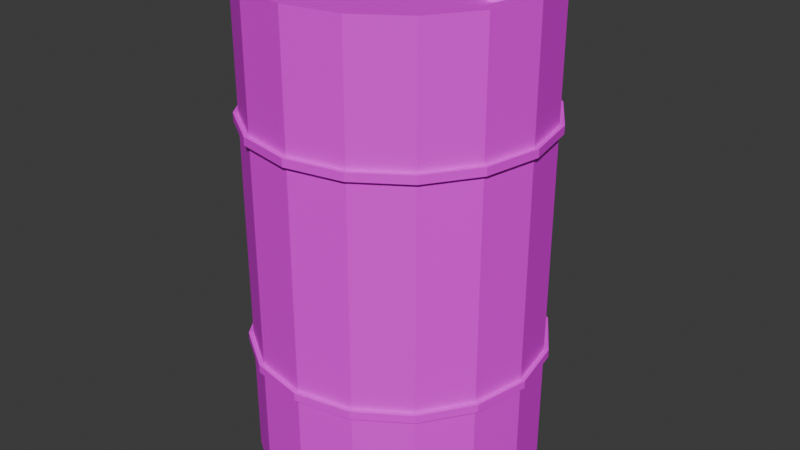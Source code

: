 # Source: bochka.blend  (saved by Blender 4.2.66; exported with 4.5.12 LTS)
import bpy
from mathutils import Matrix  # noqa: F401  (used for matrix-valued properties, if any)

bpy.ops.wm.read_factory_settings(use_empty=True)
scene = bpy.context.scene
scene.name = 'Scene'

# ---- collections
col_collection = bpy.data.collections.new('Collection'); scene.collection.children.link(col_collection)

# ---- images (referenced by path relative to the original .blend; pixels are not part of the script)
import os
ASSET_DIR = os.environ.get("B2B_ASSET_DIR", "")  # directory of the original .blend (textures are referenced by path, not embedded)
HERE = os.path.dirname(os.path.abspath(__file__))  # packed textures are extracted next to this script under _unpacked/

def load_image(name, relpath, width, height, colorspace="sRGB"):
    """Load a texture the original file referenced (path relative to the .blend, or extracted next to this script)."""
    p = next((c for c in (os.path.join(HERE, relpath), os.path.join(ASSET_DIR, relpath)) if relpath and os.path.exists(c)), "")
    if p:
        img = bpy.data.images.load(p, check_existing=True)
        img.name = name
    else:  # same state as the original file: an image datablock whose file is absent (Cycles renders it pink)
        img = bpy.data.images.new(name, width, height)
        img.source = "FILE"
        img.filepath = "//" + (relpath or name)
    img.colorspace_settings.name = colorspace
    return img
img_bochka_png = load_image('bochka.png', 'bochka.png', 1024, 1024, 'sRGB')

# ---- materials (node trees are filled in below, after node groups)
mat_material = bpy.data.materials.new('Material')
mat_material.alpha_threshold = 0.0
mat_material.roughness = 0.5
mat_material.line_color = (0.0, 0.0, 0.0, 1.0)

# ---- material node trees
mat_material.use_nodes = True; mat_material.node_tree.nodes.clear()
_N = mat_material.node_tree.nodes; _L = mat_material.node_tree.links
n0 = _N.new('ShaderNodeOutputMaterial'); n0.name = 'Material Output'; n0.location = (300, 300)
n1 = _N.new('ShaderNodeBsdfPrincipled'); n1.name = 'Principled BSDF'; n1.location = (10, 300)
n1.inputs[3].default_value = 1.45
n2 = _N.new('ShaderNodeTexImage'); n2.name = 'Image Texture'; n2.location = (-291, 265)
n2.image = img_bochka_png
n2.interpolation = 'Closest'
_L.new(n1.outputs[0], n0.inputs[0])
_L.new(n2.outputs[0], n1.inputs[0])
n0.is_active_output = True

# ---- world
world_world = bpy.data.worlds.new('World'); scene.world = world_world
world_world.use_nodes = True; world_world.node_tree.nodes.clear()
_N = world_world.node_tree.nodes; _L = world_world.node_tree.links
n0 = _N.new('ShaderNodeOutputWorld'); n0.name = 'World Output'; n0.location = (300, 300)
n1 = _N.new('ShaderNodeBackground'); n1.name = 'Background'; n1.location = (10, 300)
n1.inputs[0].default_value = (0.05088, 0.05088, 0.05088, 1.0)
_L.new(n1.outputs[0], n0.inputs[0])
n0.is_active_output = True
world_world.color = (0.05088, 0.05088, 0.05088)
world_world.sun_shadow_jitter_overblur = 0.0

# ---- meshes
me_bochka = bpy.data.meshes.new('bochka')
me_bochka.from_pydata([(0.6767, 0.12, 1.537), (0.6767, 0.12, 1.613), (0.7615, 0.08485, 1.537), (0.7615, 0.08485, 1.613), (0.7967, -2.69e-09, 1.537), (0.7967, -2.69e-09, 1.613), (0.7615, -0.08485, 1.537), (0.7615, -0.08485, 1.613), (0.6767, -0.12, 1.537), (0.6767, -0.12, 1.613), (0.5918, -0.08485, 1.537), (0.5918, -0.08485, 1.613), (0.5567, -2.69e-09, 1.537), (0.5567, -2.69e-09, 1.613), (0.5918, 0.08485, 1.537), (0.5918, 0.08485, 1.613), (0.6899, 0.7297, 0.7351), (-0.0398, 1.0, 1.561), (0.9136, 0.3949, 0.7351), (0.3429, 0.9239, 1.561), (0.9921, -2.512e-09, 0.7351), (0.6673, 0.7071, 1.561), (0.9136, -0.3949, 0.7351), (0.8841, 0.3827, 1.561), (0.6899, -0.7297, 0.7351), (0.9602, -2.69e-09, 1.561), (0.3551, -0.9534, 0.7351), (0.8841, -0.3827, 1.561), (-0.0398, -1.032, 0.7351), (0.6673, -0.7071, 1.561), (-0.4347, -0.9534, 0.7351), (0.3429, -0.9239, 1.561), (-0.7695, -0.7297, 0.7351), (-0.0398, -1.0, 1.561), (-0.9932, -0.3949, 0.7351), (-0.4225, -0.9239, 1.561), (-1.072, -2.512e-09, 0.7351), (-0.7469, -0.7071, 1.561), (-0.9932, 0.3949, 0.7351), (-0.9637, -0.3827, 1.561), (-0.7695, 0.7297, 0.7351), (-1.04, -2.69e-09, 1.561), (-0.4347, 0.9534, 0.7351), (-0.9637, 0.3827, 1.561), (-0.0398, 1.032, 0.7351), (-0.7469, 0.7071, 1.561), (-0.0398, 1.032, 0.6782), (-0.4225, 0.9239, 1.561), (0.3105, 0.8456, 1.561), (-0.0398, 0.9153, 1.561), (0.6074, 0.6472, 1.561), (0.8058, 0.3503, 1.561), (0.8755, -3.638e-09, 1.561), (0.8058, -0.3503, 1.561), (0.6074, -0.6472, 1.561), (0.3105, -0.8456, 1.561), (-0.0398, -0.9153, 1.561), (-0.3901, -0.8456, 1.561), (-0.687, -0.6472, 1.561), (-0.8854, -0.3503, 1.561), (-0.9551, -3.638e-09, 1.561), (-0.8854, 0.3503, 1.561), (-0.687, 0.6472, 1.561), (-0.3901, 0.8456, 1.561), (0.3429, 0.9239, 1.609), (-0.0398, 1.0, 1.609), (0.6673, 0.7071, 1.609), (0.8841, 0.3827, 1.609), (0.9602, -2.69e-09, 1.609), (0.8841, -0.3827, 1.609), (0.6673, -0.7071, 1.609), (0.3429, -0.9239, 1.609), (-0.0398, -1.0, 1.609), (-0.4225, -0.9239, 1.609), (-0.7469, -0.7071, 1.609), (-0.9637, -0.3827, 1.609), (-1.04, -2.69e-09, 1.609), (-0.9637, 0.3827, 1.609), (-0.7469, 0.7071, 1.609), (-0.4225, 0.9239, 1.609), (0.3105, 0.8456, 1.609), (-0.0398, 0.9153, 1.609), (0.6074, 0.6472, 1.609), (0.8058, 0.3503, 1.609), (0.8755, -3.638e-09, 1.609), (0.8058, -0.3503, 1.609), (0.6074, -0.6472, 1.609), (0.3105, -0.8456, 1.609), (-0.0398, -0.9153, 1.609), (-0.3901, -0.8456, 1.609), (-0.687, -0.6472, 1.609), (-0.8854, -0.3503, 1.609), (-0.9551, -3.638e-09, 1.609), (-0.8854, 0.3503, 1.609), (-0.687, 0.6472, 1.609), (-0.3901, 0.8456, 1.609), (-0.0398, 1.0, -0.09265), (0.3429, 0.9239, -0.09265), (0.6673, 0.7071, -0.09265), (0.8841, 0.3827, -0.09265), (0.9602, -2.69e-09, -0.09265), (0.8841, -0.3827, -0.09265), (0.6673, -0.7071, -0.09265), (0.3429, -0.9239, -0.09265), (-0.0398, -1.0, -0.09265), (-0.4225, -0.9239, -0.09265), (-0.7469, -0.7071, -0.09265), (-0.9637, -0.3827, -0.09265), (-1.04, -2.69e-09, -0.09265), (-0.9637, 0.3827, -0.09265), (-0.7469, 0.7071, -0.09265), (-0.4225, 0.9239, -0.09265), (-0.0398, 1.0, 0.7342), (0.3429, 0.9239, 0.7342), (0.6673, 0.7071, 0.7342), (0.8841, 0.3827, 0.7342), (0.9602, -2.69e-09, 0.7342), (0.8841, -0.3827, 0.7342), (0.6673, -0.7071, 0.7342), (0.3429, -0.9239, 0.7342), (-0.0398, -1.0, 0.7342), (-0.4225, -0.9239, 0.7342), (-0.7469, -0.7071, 0.7342), (-0.9637, -0.3827, 0.7342), (-1.04, -2.69e-09, 0.7342), (-0.9637, 0.3827, 0.7342), (-0.7469, 0.7071, 0.7342), (-0.4225, 0.9239, 0.7342), (0.3429, 0.9239, 0.6791), (0.6673, 0.7071, 0.6791), (0.8841, 0.3827, 0.6791), (0.9602, -2.69e-09, 0.6791), (0.8841, -0.3827, 0.6791), (0.6673, -0.7071, 0.6791), (0.3429, -0.9239, 0.6791), (-0.0398, -1.0, 0.6791), (-0.4225, -0.9239, 0.6791), (-0.7469, -0.7071, 0.6791), (-0.9637, -0.3827, 0.6791), (-1.04, -2.69e-09, 0.6791), (-0.9637, 0.3827, 0.6791), (-0.7469, 0.7071, 0.6791), (-0.4225, 0.9239, 0.6791), (-0.0398, 1.0, 0.6791), (0.3551, 0.9534, 0.7351), (0.3551, 0.9534, 0.6782), (0.6899, 0.7297, 0.6782), (0.9136, 0.3949, 0.6782), (0.9921, -2.512e-09, 0.6782), (0.9136, -0.3949, 0.6782), (0.6899, -0.7297, 0.6782), (0.3551, -0.9534, 0.6782), (-0.0398, -1.032, 0.6782), (-0.4347, -0.9534, 0.6782), (-0.7695, -0.7297, 0.6782), (-0.9932, -0.3949, 0.6782), (-1.072, -2.512e-09, 0.6782), (-0.9932, 0.3949, 0.6782), (-0.7695, 0.7297, 0.6782), (-0.4347, 0.9534, 0.6782), (0.6899, 0.7297, -0.9204), (-0.0398, 1.0, -1.746), (0.9136, 0.3949, -0.9204), (0.3429, 0.9239, -1.746), (0.9921, -2.512e-09, -0.9204), (0.6673, 0.7071, -1.746), (0.9136, -0.3949, -0.9204), (0.8841, 0.3827, -1.746), (0.6899, -0.7297, -0.9204), (0.9602, -2.69e-09, -1.746), (0.3551, -0.9534, -0.9204), (0.8841, -0.3827, -1.746), (-0.0398, -1.032, -0.9204), (0.6673, -0.7071, -1.746), (-0.4347, -0.9534, -0.9204), (0.3429, -0.9239, -1.746), (-0.7695, -0.7297, -0.9204), (-0.0398, -1.0, -1.746), (-0.9932, -0.3949, -0.9204), (-0.4225, -0.9239, -1.746), (-1.072, -2.512e-09, -0.9204), (-0.7469, -0.7071, -1.746), (-0.9932, 0.3949, -0.9204), (-0.9637, -0.3827, -1.746), (-0.7695, 0.7297, -0.9204), (-1.04, -2.69e-09, -1.746), (-0.4347, 0.9534, -0.9204), (-0.9637, 0.3827, -1.746), (-0.0398, 1.032, -0.9204), (-0.7469, 0.7071, -1.746), (-0.0398, 1.032, -0.8635), (-0.4225, 0.9239, -1.746), (0.3105, 0.8456, -1.746), (-0.0398, 0.9153, -1.746), (0.6074, 0.6472, -1.746), (0.8058, 0.3503, -1.746), (0.8755, -3.638e-09, -1.746), (0.8058, -0.3503, -1.746), (0.6074, -0.6472, -1.746), (0.3105, -0.8456, -1.746), (-0.0398, -0.9153, -1.746), (-0.3901, -0.8456, -1.746), (-0.687, -0.6472, -1.746), (-0.8854, -0.3503, -1.746), (-0.9551, -3.638e-09, -1.746), (-0.8854, 0.3503, -1.746), (-0.687, 0.6472, -1.746), (-0.3901, 0.8456, -1.746), (0.3429, 0.9239, -1.794), (-0.0398, 1.0, -1.794), (0.6673, 0.7071, -1.794), (0.8841, 0.3827, -1.794), (0.9602, -2.69e-09, -1.794), (0.8841, -0.3827, -1.794), (0.6673, -0.7071, -1.794), (0.3429, -0.9239, -1.794), (-0.0398, -1.0, -1.794), (-0.4225, -0.9239, -1.794), (-0.7469, -0.7071, -1.794), (-0.9637, -0.3827, -1.794), (-1.04, -2.69e-09, -1.794), (-0.9637, 0.3827, -1.794), (-0.7469, 0.7071, -1.794), (-0.4225, 0.9239, -1.794), (0.3105, 0.8456, -1.794), (-0.0398, 0.9153, -1.794), (0.6074, 0.6472, -1.794), (0.8058, 0.3503, -1.794), (0.8755, -3.638e-09, -1.794), (0.8058, -0.3503, -1.794), (0.6074, -0.6472, -1.794), (0.3105, -0.8456, -1.794), (-0.0398, -0.9153, -1.794), (-0.3901, -0.8456, -1.794), (-0.687, -0.6472, -1.794), (-0.8854, -0.3503, -1.794), (-0.9551, -3.638e-09, -1.794), (-0.8854, 0.3503, -1.794), (-0.687, 0.6472, -1.794), (-0.3901, 0.8456, -1.794), (-0.0398, 1.0, -0.9195), (0.3429, 0.9239, -0.9195), (0.6673, 0.7071, -0.9195), (0.8841, 0.3827, -0.9195), (0.9602, -2.69e-09, -0.9195), (0.8841, -0.3827, -0.9195), (0.6673, -0.7071, -0.9195), (0.3429, -0.9239, -0.9195), (-0.0398, -1.0, -0.9195), (-0.4225, -0.9239, -0.9195), (-0.7469, -0.7071, -0.9195), (-0.9637, -0.3827, -0.9195), (-1.04, -2.69e-09, -0.9195), (-0.9637, 0.3827, -0.9195), (-0.7469, 0.7071, -0.9195), (-0.4225, 0.9239, -0.9195), (0.3429, 0.9239, -0.8644), (0.6673, 0.7071, -0.8644), (0.8841, 0.3827, -0.8644), (0.9602, -2.69e-09, -0.8644), (0.8841, -0.3827, -0.8644), (0.6673, -0.7071, -0.8644), (0.3429, -0.9239, -0.8644), (-0.0398, -1.0, -0.8644), (-0.4225, -0.9239, -0.8644), (-0.7469, -0.7071, -0.8644), (-0.9637, -0.3827, -0.8644), (-1.04, -2.69e-09, -0.8644), (-0.9637, 0.3827, -0.8644), (-0.7469, 0.7071, -0.8644), (-0.4225, 0.9239, -0.8644), (-0.0398, 1.0, -0.8644), (0.3551, 0.9534, -0.9204), (0.3551, 0.9534, -0.8635), (0.6899, 0.7297, -0.8635), (0.9136, 0.3949, -0.8635), (0.9921, -2.512e-09, -0.8635), (0.9136, -0.3949, -0.8635), (0.6899, -0.7297, -0.8635), (0.3551, -0.9534, -0.8635), (-0.0398, -1.032, -0.8635), (-0.4347, -0.9534, -0.8635), (-0.7695, -0.7297, -0.8635), (-0.9932, -0.3949, -0.8635), (-1.072, -2.512e-09, -0.8635), (-0.9932, 0.3949, -0.8635), (-0.7695, 0.7297, -0.8635), (-0.4347, 0.9534, -0.8635)], [], [(0, 1, 3, 2), (2, 3, 5, 4), (4, 5, 7, 6), (6, 7, 9, 8), (8, 9, 11, 10), (10, 11, 13, 12), (3, 1, 15, 13, 11, 9, 7, 5), (12, 13, 15, 14), (14, 15, 1, 0), (112, 17, 19, 113), (113, 19, 21, 114), (114, 21, 23, 115), (115, 23, 25, 116), (116, 25, 27, 117), (117, 27, 29, 118), (118, 29, 31, 119), (119, 31, 33, 120), (120, 33, 35, 121), (121, 35, 37, 122), (122, 37, 39, 123), (123, 39, 41, 124), (124, 41, 43, 125), (125, 43, 45, 126), (52, 53, 85, 84), (126, 45, 47, 127), (127, 47, 17, 112), (123, 124, 36, 34), (48, 49, 63, 62, 61, 60, 59, 58, 57, 56, 55, 54, 53, 52, 51, 50), (43, 41, 76, 77), (25, 23, 67, 68), (51, 52, 84, 83), (50, 51, 83, 82), (33, 31, 71, 72), (63, 49, 81, 95), (48, 50, 82, 80), (62, 63, 95, 94), (41, 39, 75, 76), (23, 21, 66, 67), (49, 48, 80, 81), (61, 62, 94, 93), (17, 47, 79, 65), (31, 29, 70, 71), (60, 61, 93, 92), (66, 64, 80, 82), (71, 70, 86, 87), (76, 75, 91, 92), (69, 68, 84, 85), (74, 73, 89, 90), (79, 78, 94, 95), (67, 66, 82, 83), (72, 71, 87, 88), (64, 65, 81, 80), (77, 76, 92, 93), (70, 69, 85, 86), (75, 74, 90, 91), (65, 79, 95, 81), (68, 67, 83, 84), (73, 72, 88, 89), (78, 77, 93, 94), (35, 33, 72, 73), (53, 54, 86, 85), (54, 55, 87, 86), (27, 25, 68, 69), (45, 43, 77, 78), (19, 17, 65, 64), (55, 56, 88, 87), (37, 35, 73, 74), (56, 57, 89, 88), (57, 58, 90, 89), (29, 27, 69, 70), (47, 45, 78, 79), (58, 59, 91, 90), (21, 19, 64, 66), (39, 37, 74, 75), (59, 60, 92, 91), (46, 44, 144, 145), (145, 144, 16, 146), (146, 16, 18, 147), (147, 18, 20, 148), (148, 20, 22, 149), (149, 22, 24, 150), (150, 24, 26, 151), (151, 26, 28, 152), (152, 28, 30, 153), (153, 30, 32, 154), (154, 32, 34, 155), (155, 34, 36, 156), (156, 36, 38, 157), (157, 38, 40, 158), (158, 40, 42, 159), (159, 42, 44, 46), (140, 139, 156, 157), (124, 125, 38, 36), (139, 138, 155, 156), (125, 126, 40, 38), (138, 137, 154, 155), (112, 113, 144, 44), (126, 127, 42, 40), (137, 136, 153, 154), (113, 114, 16, 144), (127, 112, 44, 42), (136, 135, 152, 153), (114, 115, 18, 16), (135, 134, 151, 152), (115, 116, 20, 18), (134, 133, 150, 151), (116, 117, 22, 20), (96, 143, 128, 97), (97, 128, 129, 98), (98, 129, 130, 99), (99, 130, 131, 100), (100, 131, 132, 101), (101, 132, 133, 102), (102, 133, 134, 103), (103, 134, 135, 104), (104, 135, 136, 105), (105, 136, 137, 106), (106, 137, 138, 107), (107, 138, 139, 108), (108, 139, 140, 109), (109, 140, 141, 110), (110, 141, 142, 111), (111, 142, 143, 96), (141, 140, 157, 158), (122, 123, 34, 32), (128, 143, 46, 145), (142, 141, 158, 159), (121, 122, 32, 30), (129, 128, 145, 146), (143, 142, 159, 46), (120, 121, 30, 28), (130, 129, 146, 147), (119, 120, 28, 26), (131, 130, 147, 148), (118, 119, 26, 24), (132, 131, 148, 149), (117, 118, 24, 22), (133, 132, 149, 150), (240, 241, 163, 161), (241, 242, 165, 163), (242, 243, 167, 165), (243, 244, 169, 167), (244, 245, 171, 169), (245, 246, 173, 171), (246, 247, 175, 173), (247, 248, 177, 175), (248, 249, 179, 177), (249, 250, 181, 179), (250, 251, 183, 181), (251, 252, 185, 183), (252, 253, 187, 185), (253, 254, 189, 187), (196, 228, 229, 197), (254, 255, 191, 189), (255, 240, 161, 191), (251, 178, 180, 252), (192, 194, 195, 196, 197, 198, 199, 200, 201, 202, 203, 204, 205, 206, 207, 193), (187, 221, 220, 185), (169, 212, 211, 167), (195, 227, 228, 196), (194, 226, 227, 195), (177, 216, 215, 175), (207, 239, 225, 193), (192, 224, 226, 194), (206, 238, 239, 207), (185, 220, 219, 183), (167, 211, 210, 165), (193, 225, 224, 192), (205, 237, 238, 206), (161, 209, 223, 191), (175, 215, 214, 173), (204, 236, 237, 205), (210, 226, 224, 208), (215, 231, 230, 214), (220, 236, 235, 219), (213, 229, 228, 212), (218, 234, 233, 217), (223, 239, 238, 222), (211, 227, 226, 210), (216, 232, 231, 215), (208, 224, 225, 209), (221, 237, 236, 220), (214, 230, 229, 213), (219, 235, 234, 218), (209, 225, 239, 223), (212, 228, 227, 211), (217, 233, 232, 216), (222, 238, 237, 221), (179, 217, 216, 177), (197, 229, 230, 198), (198, 230, 231, 199), (171, 213, 212, 169), (189, 222, 221, 187), (163, 208, 209, 161), (199, 231, 232, 200), (181, 218, 217, 179), (200, 232, 233, 201), (201, 233, 234, 202), (173, 214, 213, 171), (191, 223, 222, 189), (202, 234, 235, 203), (165, 210, 208, 163), (183, 219, 218, 181), (203, 235, 236, 204), (190, 273, 272, 188), (273, 274, 160, 272), (274, 275, 162, 160), (275, 276, 164, 162), (276, 277, 166, 164), (277, 278, 168, 166), (278, 279, 170, 168), (279, 280, 172, 170), (280, 281, 174, 172), (281, 282, 176, 174), (282, 283, 178, 176), (283, 284, 180, 178), (284, 285, 182, 180), (285, 286, 184, 182), (286, 287, 186, 184), (287, 190, 188, 186), (268, 285, 284, 267), (252, 180, 182, 253), (267, 284, 283, 266), (253, 182, 184, 254), (266, 283, 282, 265), (240, 188, 272, 241), (254, 184, 186, 255), (265, 282, 281, 264), (241, 272, 160, 242), (255, 186, 188, 240), (264, 281, 280, 263), (242, 160, 162, 243), (263, 280, 279, 262), (243, 162, 164, 244), (262, 279, 278, 261), (244, 164, 166, 245), (96, 97, 256, 271), (97, 98, 257, 256), (98, 99, 258, 257), (99, 100, 259, 258), (100, 101, 260, 259), (101, 102, 261, 260), (102, 103, 262, 261), (103, 104, 263, 262), (104, 105, 264, 263), (105, 106, 265, 264), (106, 107, 266, 265), (107, 108, 267, 266), (108, 109, 268, 267), (109, 110, 269, 268), (110, 111, 270, 269), (111, 96, 271, 270), (269, 286, 285, 268), (250, 176, 178, 251), (256, 273, 190, 271), (270, 287, 286, 269), (249, 174, 176, 250), (257, 274, 273, 256), (271, 190, 287, 270), (248, 172, 174, 249), (258, 275, 274, 257), (247, 170, 172, 248), (259, 276, 275, 258), (246, 168, 170, 247), (260, 277, 276, 259), (245, 166, 168, 246), (261, 278, 277, 260)])
_uv = me_bochka.uv_layers.new(name='UVMap')
_uv.uv.foreach_set('vector', [0.6644, 0.08014, 0.6582, 0.09383, 0.6475, 0.09444, 0.6421, 0.08051, 0.6421, 0.08051, 0.6475, 0.09444, 0.6409, 0.1031, 0.6271, 0.09697, 0.6271, 0.09697, 0.6409, 0.1031, 0.6411, 0.114, 0.6271, 0.1191, 0.6271, 0.1191, 0.6411, 0.114, 0.6494, 0.1208, 0.6432, 0.1345, 0.6432, 0.1345, 0.6494, 0.1208, 0.6601, 0.1202, 0.6655, 0.1341, 0.6655, 0.1341, 0.6601, 0.1202, 0.6667, 0.1116, 0.6805, 0.1177, 0.6438, 0.08828, 0.6594, 0.08739, 0.6715, 0.09737, 0.6718, 0.1133, 0.6621, 0.1259, 0.6465, 0.1268, 0.6345, 0.1168, 0.6341, 0.1009, 0.6805, 0.1177, 0.6667, 0.1116, 0.6665, 0.1007, 0.6805, 0.0956, 0.6805, 0.0956, 0.6665, 0.1007, 0.6582, 0.09383, 0.6644, 0.08014, 0.1171, 0.149, 0.2166, 0.149, 0.2166, 0.196, 0.1171, 0.196, 0.1171, 0.196, 0.2166, 0.196, 0.2166, 0.2429, 0.1171, 0.2429, 0.1171, 0.2429, 0.2166, 0.2429, 0.2166, 0.2899, 0.1171, 0.2899, 0.1171, 0.2899, 0.2166, 0.2899, 0.2166, 0.3369, 0.1171, 0.3369, 0.1171, 0.3369, 0.2166, 0.3369, 0.2166, 0.3838, 0.1171, 0.3838, 0.1171, 0.3838, 0.2166, 0.3838, 0.2166, 0.4308, 0.1171, 0.4308, 0.1171, 0.4308, 0.2166, 0.4308, 0.2166, 0.4777, 0.1171, 0.4777, 0.1171, 0.4777, 0.2166, 0.4777, 0.2166, 0.5247, 0.1171, 0.5247, 0.1171, 0.5247, 0.2166, 0.5247, 0.2166, 0.5716, 0.1171, 0.5716, 0.1171, 0.5716, 0.2166, 0.5716, 0.2166, 0.6186, 0.1171, 0.6186, 0.1171, 0.6186, 0.2166, 0.6186, 0.2166, 0.6655, 0.1171, 0.6655, 0.1171, 0.6655, 0.2166, 0.6655, 0.2166, 0.7125, 0.1171, 0.7125, 0.1171, 0.7125, 0.2166, 0.7125, 0.2166, 0.7595, 0.1171, 0.7595, 0.1171, 0.008163, 0.2166, 0.008163, 0.2166, 0.05512, 0.1171, 0.05512, 0.8672, 0.05024, 0.8083, 0.02216, 0.8105, 0.0133, 0.8725, 0.0428, 0.1171, 0.05512, 0.2166, 0.05512, 0.2166, 0.1021, 0.1171, 0.1021, 0.1171, 0.1021, 0.2166, 0.1021, 0.2166, 0.149, 0.1171, 0.149, 0.1147, 0.6961, 0.1038, 0.668, 0.1061, 0.6676, 0.1169, 0.6946, 0.8126, 0.02381, 0.8746, 0.05694, 0.9192, 0.1113, 0.9397, 0.1786, 0.9328, 0.2486, 0.8997, 0.3106, 0.8453, 0.3552, 0.778, 0.3757, 0.7081, 0.3688, 0.646, 0.3357, 0.6014, 0.2813, 0.581, 0.214, 0.5878, 0.144, 0.621, 0.08201, 0.6753, 0.03738, 0.7426, 0.01694, 0.2754, 0.5539, 0.2365, 0.5375, 0.2399, 0.5331, 0.2764, 0.5487, 0.3615, 0.3659, 0.3877, 0.3939, 0.3837, 0.3965, 0.3587, 0.3698, 0.9117, 0.09798, 0.8672, 0.05024, 0.8725, 0.0428, 0.9194, 0.09298, 0.9357, 0.1591, 0.9117, 0.09798, 0.9194, 0.09298, 0.9448, 0.1573, 0.2209, 0.383, 0.2516, 0.3582, 0.254, 0.3624, 0.2248, 0.3861, 0.8597, 0.3381, 0.9092, 0.2884, 0.9173, 0.2936, 0.8654, 0.3465, 0.9352, 0.2256, 0.9357, 0.1591, 0.9448, 0.1573, 0.9444, 0.2274, 0.7919, 0.3666, 0.8597, 0.3381, 0.8654, 0.3465, 0.7941, 0.3777, 0.2365, 0.5375, 0.2078, 0.5008, 0.2127, 0.4982, 0.2399, 0.5331, 0.3877, 0.3939, 0.402, 0.4298, 0.3973, 0.4307, 0.3837, 0.3965, 0.9092, 0.2884, 0.9352, 0.2256, 0.9444, 0.2274, 0.9173, 0.2936, 0.7133, 0.3673, 0.7919, 0.3666, 0.7941, 0.3777, 0.7151, 0.3795, 0.3872, 0.5062, 0.3585, 0.5363, 0.3554, 0.5319, 0.3829, 0.5035, 0.2516, 0.3582, 0.2886, 0.3466, 0.2892, 0.3514, 0.254, 0.3624, 0.659, 0.3378, 0.7133, 0.3674, 0.7151, 0.3795, 0.6516, 0.3483, 0.9451, 0.1539, 0.945, 0.2259, 0.9295, 0.2227, 0.9298, 0.1566, 0.6688, 0.02224, 0.7368, 0.0009827, 0.7385, 0.01636, 0.6762, 0.03608, 0.6418, 0.3513, 0.5893, 0.2841, 0.605, 0.2758, 0.6535, 0.3366, 0.8073, 0.006077, 0.8708, 0.0364, 0.8617, 0.04871, 0.8033, 0.02091, 0.5688, 0.2084, 0.5763, 0.1331, 0.5926, 0.1382, 0.5847, 0.2069, 0.8644, 0.3491, 0.7913, 0.3813, 0.7878, 0.3644, 0.855, 0.3349, 0.919, 0.08789, 0.9451, 0.1539, 0.9298, 0.1566, 0.9059, 0.09601, 0.6125, 0.06791, 0.6688, 0.02224, 0.6762, 0.03608, 0.6248, 0.07824, 0.945, 0.2259, 0.9175, 0.2942, 0.9039, 0.2851, 0.9295, 0.2227, 0.7121, 0.3813, 0.6418, 0.3513, 0.6535, 0.3366, 0.7134, 0.3661, 0.7368, 0.0009827, 0.8073, 0.006077, 0.8033, 0.02091, 0.7385, 0.01636, 0.5893, 0.2841, 0.5688, 0.2084, 0.5847, 0.2069, 0.605, 0.2758, 0.9175, 0.2942, 0.8644, 0.3491, 0.855, 0.3349, 0.9039, 0.2851, 0.8708, 0.0364, 0.919, 0.08789, 0.9059, 0.09601, 0.8617, 0.04871, 0.5763, 0.1331, 0.6125, 0.06791, 0.6248, 0.07824, 0.5926, 0.1382, 0.7913, 0.3813, 0.7121, 0.3813, 0.7134, 0.3661, 0.7878, 0.3644, 0.201, 0.4185, 0.2209, 0.383, 0.2248, 0.3861, 0.206, 0.4199, 0.8083, 0.02216, 0.7431, 0.01757, 0.7418, 0.008469, 0.8105, 0.0133, 0.7431, 0.01757, 0.6802, 0.03749, 0.6757, 0.0294, 0.7418, 0.008469, 0.3269, 0.3494, 0.3615, 0.3659, 0.3587, 0.3698, 0.3258, 0.3541, 0.3187, 0.5539, 0.2754, 0.5539, 0.2764, 0.5487, 0.3175, 0.5486, 0.4021, 0.4689, 0.3872, 0.5062, 0.3829, 0.5035, 0.3972, 0.4681, 0.6802, 0.03749, 0.6286, 0.08001, 0.6212, 0.07412, 0.6757, 0.0294, 0.1969, 0.4595, 0.201, 0.4185, 0.206, 0.4199, 0.2021, 0.459, 0.6286, 0.08001, 0.5963, 0.1405, 0.587, 0.1378, 0.6212, 0.07412, 0.5963, 0.1405, 0.5886, 0.2096, 0.5787, 0.2107, 0.587, 0.1378, 0.2886, 0.3466, 0.3269, 0.3494, 0.3258, 0.3541, 0.2892, 0.3514, 0.3585, 0.5363, 0.3187, 0.5539, 0.3175, 0.5486, 0.3554, 0.5319, 0.5886, 0.2096, 0.6093, 0.2786, 0.6002, 0.2837, 0.5787, 0.2107, 0.402, 0.4298, 0.4021, 0.4689, 0.3972, 0.4681, 0.3973, 0.4307, 0.2078, 0.5008, 0.1969, 0.4595, 0.2021, 0.459, 0.2127, 0.4982, 0.6093, 0.2786, 0.659, 0.3378, 0.6516, 0.3483, 0.6002, 0.2837, 0.1665, 0.5848, 0.1658, 0.5807, 0.1943, 0.5811, 0.1933, 0.5853, 0.1933, 0.5853, 0.1943, 0.5811, 0.2211, 0.5926, 0.2186, 0.5961, 0.2186, 0.5961, 0.2211, 0.5926, 0.2411, 0.6134, 0.2376, 0.6156, 0.2376, 0.6156, 0.2411, 0.6134, 0.2516, 0.6397, 0.2475, 0.6405, 0.2475, 0.6405, 0.2516, 0.6397, 0.2516, 0.6687, 0.2473, 0.6678, 0.2473, 0.6678, 0.2516, 0.6687, 0.2401, 0.696, 0.2366, 0.6936, 0.2366, 0.6936, 0.2401, 0.696, 0.2195, 0.7164, 0.2172, 0.7128, 0.2172, 0.7128, 0.2195, 0.7164, 0.1934, 0.7271, 0.1926, 0.7229, 0.1926, 0.7229, 0.1934, 0.7271, 0.1648, 0.7272, 0.1656, 0.723, 0.1656, 0.723, 0.1648, 0.7272, 0.1377, 0.716, 0.1401, 0.7124, 0.1401, 0.7124, 0.1377, 0.716, 0.1169, 0.6946, 0.1205, 0.6923, 0.1205, 0.6923, 0.1169, 0.6946, 0.1061, 0.6676, 0.1104, 0.6668, 0.1104, 0.6668, 0.1061, 0.6676, 0.1064, 0.6384, 0.1106, 0.6394, 0.1106, 0.6394, 0.1064, 0.6384, 0.118, 0.6111, 0.1216, 0.6136, 0.1216, 0.6136, 0.118, 0.6111, 0.1393, 0.591, 0.1415, 0.5946, 0.1415, 0.5946, 0.1393, 0.591, 0.1658, 0.5807, 0.1665, 0.5848, 0.1128, 0.6398, 0.1125, 0.6664, 0.1104, 0.6668, 0.1106, 0.6394, 0.1038, 0.668, 0.1038, 0.6379, 0.1064, 0.6384, 0.1061, 0.6676, 0.1125, 0.6664, 0.1224, 0.6911, 0.1205, 0.6923, 0.1104, 0.6668, 0.1038, 0.6379, 0.116, 0.6097, 0.118, 0.6111, 0.1064, 0.6384, 0.1224, 0.6911, 0.1415, 0.7104, 0.1401, 0.7124, 0.1205, 0.6923, 0.1654, 0.5784, 0.1948, 0.5787, 0.1943, 0.5811, 0.1658, 0.5807, 0.116, 0.6097, 0.1379, 0.5889, 0.1393, 0.591, 0.118, 0.6111, 0.1415, 0.7104, 0.1661, 0.7208, 0.1656, 0.723, 0.1401, 0.7124, 0.1948, 0.5787, 0.2225, 0.5905, 0.2211, 0.5926, 0.1943, 0.5811, 0.1379, 0.5889, 0.1654, 0.5784, 0.1658, 0.5807, 0.1393, 0.591, 0.1661, 0.7208, 0.1922, 0.7208, 0.1926, 0.7229, 0.1656, 0.723, 0.2225, 0.5905, 0.2431, 0.6121, 0.2411, 0.6134, 0.2211, 0.5926, 0.1922, 0.7208, 0.216, 0.711, 0.2172, 0.7128, 0.1926, 0.7229, 0.2431, 0.6121, 0.254, 0.6393, 0.2516, 0.6397, 0.2411, 0.6134, 0.216, 0.711, 0.2347, 0.6923, 0.2366, 0.6936, 0.2172, 0.7128, 0.254, 0.6393, 0.254, 0.6693, 0.2516, 0.6687, 0.2516, 0.6397, 0.101, 0.6186, 0.008163, 0.6186, 0.008163, 0.5716, 0.101, 0.5716, 0.101, 0.5716, 0.008163, 0.5716, 0.008163, 0.5247, 0.101, 0.5247, 0.101, 0.5247, 0.008163, 0.5247, 0.008163, 0.4777, 0.101, 0.4777, 0.101, 0.4777, 0.008163, 0.4777, 0.008163, 0.4308, 0.101, 0.4308, 0.101, 0.4308, 0.008163, 0.4308, 0.008163, 0.3838, 0.101, 0.3838, 0.101, 0.3838, 0.008163, 0.3838, 0.008163, 0.3369, 0.101, 0.3369, 0.101, 0.3369, 0.008163, 0.3369, 0.008163, 0.2899, 0.101, 0.2899, 0.101, 0.2899, 0.008163, 0.2899, 0.008163, 0.2429, 0.101, 0.2429, 0.101, 0.2429, 0.008163, 0.2429, 0.008163, 0.196, 0.101, 0.196, 0.101, 0.196, 0.008163, 0.196, 0.008163, 0.149, 0.101, 0.149, 0.101, 0.149, 0.008163, 0.149, 0.008163, 0.1021, 0.101, 0.1021, 0.101, 0.1021, 0.008163, 0.1021, 0.008163, 0.05512, 0.101, 0.05512, 0.101, 0.05512, 0.008163, 0.05512, 0.008163, 0.008163, 0.101, 0.008163, 0.101, 0.7595, 0.008163, 0.7595, 0.008163, 0.7125, 0.101, 0.7125, 0.101, 0.7125, 0.008163, 0.7125, 0.008163, 0.6655, 0.101, 0.6655, 0.101, 0.6655, 0.008163, 0.6655, 0.008163, 0.6186, 0.101, 0.6186, 0.1235, 0.6149, 0.1128, 0.6398, 0.1106, 0.6394, 0.1216, 0.6136, 0.1362, 0.718, 0.1147, 0.6961, 0.1169, 0.6946, 0.1377, 0.716, 0.1928, 0.5874, 0.1669, 0.587, 0.1665, 0.5848, 0.1933, 0.5853, 0.1427, 0.5965, 0.1235, 0.6149, 0.1216, 0.6136, 0.1415, 0.5946, 0.1643, 0.7296, 0.1362, 0.718, 0.1377, 0.716, 0.1648, 0.7272, 0.2173, 0.598, 0.1928, 0.5874, 0.1933, 0.5853, 0.2186, 0.5961, 0.1669, 0.587, 0.1427, 0.5965, 0.1415, 0.5946, 0.1665, 0.5848, 0.1938, 0.7294, 0.1643, 0.7296, 0.1648, 0.7272, 0.1934, 0.7271, 0.2357, 0.6168, 0.2173, 0.598, 0.2186, 0.5961, 0.2376, 0.6156, 0.2208, 0.7183, 0.1938, 0.7294, 0.1934, 0.7271, 0.2195, 0.7164, 0.2453, 0.6409, 0.2357, 0.6168, 0.2376, 0.6156, 0.2475, 0.6405, 0.2423, 0.6975, 0.2208, 0.7183, 0.2195, 0.7164, 0.2401, 0.696, 0.2451, 0.6674, 0.2453, 0.6409, 0.2475, 0.6405, 0.2473, 0.6678, 0.254, 0.6693, 0.2423, 0.6975, 0.2401, 0.696, 0.2516, 0.6687, 0.2347, 0.6923, 0.2451, 0.6674, 0.2473, 0.6678, 0.2366, 0.6936, 0.1008, 0.149, 0.1008, 0.196, 0.00126, 0.196, 0.00126, 0.149, 0.1008, 0.196, 0.1008, 0.2429, 0.00126, 0.2429, 0.00126, 0.196, 0.1008, 0.2429, 0.1008, 0.2899, 0.00126, 0.2899, 0.00126, 0.2429, 0.1008, 0.2899, 0.1008, 0.3369, 0.00126, 0.3369, 0.00126, 0.2899, 0.1008, 0.3369, 0.1008, 0.3838, 0.00126, 0.3838, 0.00126, 0.3369, 0.1008, 0.3838, 0.1008, 0.4308, 0.00126, 0.4308, 0.00126, 0.3838, 0.1008, 0.4308, 0.1008, 0.4777, 0.00126, 0.4777, 0.00126, 0.4308, 0.1008, 0.4777, 0.1008, 0.5247, 0.00126, 0.5247, 0.00126, 0.4777, 0.1008, 0.5247, 0.1008, 0.5716, 0.00126, 0.5716, 0.00126, 0.5247, 0.1008, 0.5716, 0.1008, 0.6186, 0.00126, 0.6186, 0.00126, 0.5716, 0.1008, 0.6186, 0.1008, 0.6655, 0.00126, 0.6655, 0.00126, 0.6186, 0.1008, 0.6655, 0.1008, 0.7125, 0.00126, 0.7125, 0.00126, 0.6655, 0.1008, 0.7125, 0.1008, 0.7595, 0.00126, 0.7595, 0.00126, 0.7125, 0.1008, 0.008163, 0.1008, 0.05512, 0.00126, 0.05512, 0.00126, 0.008163, 0.3944, 0.3143, 0.4004, 0.314, 0.3989, 0.3596, 0.3931, 0.359, 0.1008, 0.05512, 0.1008, 0.1021, 0.00126, 0.1021, 0.00126, 0.05512, 0.1008, 0.1021, 0.1008, 0.149, 0.00126, 0.149, 0.00126, 0.1021, 0.2425, 0.1838, 0.2403, 0.1852, 0.2287, 0.1558, 0.2312, 0.1553, 0.7112, 0.318, 0.6998, 0.3295, 0.6848, 0.3357, 0.6685, 0.3357, 0.6536, 0.3295, 0.6421, 0.318, 0.6359, 0.303, 0.6359, 0.2868, 0.6421, 0.2718, 0.6536, 0.2603, 0.6685, 0.2541, 0.6848, 0.2541, 0.6998, 0.2603, 0.7112, 0.2718, 0.7174, 0.2868, 0.7174, 0.303, 0.00989, 0.6107, 0.008063, 0.6069, 0.03895, 0.5921, 0.04098, 0.5958, 0.1898, 0.3087, 0.1837, 0.3089, 0.179, 0.2602, 0.1852, 0.2591, 0.388, 0.2681, 0.3941, 0.2669, 0.4004, 0.314, 0.3944, 0.3143, 0.3764, 0.221, 0.3824, 0.219, 0.3941, 0.2669, 0.388, 0.2681, 0.1462, 0.4903, 0.1414, 0.4876, 0.161, 0.447, 0.1664, 0.4491, 0.3045, 0.09579, 0.3092, 0.09155, 0.3394, 0.1305, 0.3341, 0.134, 0.3582, 0.176, 0.364, 0.1732, 0.3824, 0.219, 0.3764, 0.221, 0.2698, 0.06198, 0.2741, 0.05701, 0.3092, 0.09155, 0.3045, 0.09579, 0.04098, 0.5958, 0.03895, 0.5921, 0.06681, 0.5735, 0.06941, 0.577, 0.1852, 0.2591, 0.179, 0.2602, 0.1664, 0.2108, 0.1726, 0.2088, 0.3341, 0.134, 0.3394, 0.1305, 0.364, 0.1732, 0.3582, 0.176, 0.2311, 0.03323, 0.2349, 0.02806, 0.2741, 0.05701, 0.2698, 0.06198, 0.1274, 0.1159, 0.122, 0.1195, 0.09082, 0.07933, 0.09566, 0.07506, 0.1664, 0.4491, 0.161, 0.447, 0.1749, 0.4021, 0.1807, 0.4035, 0.2598, 0.5866, 0.2618, 0.5902, 0.2328, 0.6039, 0.2311, 0.6003, 0.9017, 0.3029, 0.8995, 0.3017, 0.9042, 0.2919, 0.9065, 0.2928, 0.8625, 0.3371, 0.8616, 0.3349, 0.8707, 0.3307, 0.8718, 0.3327, 0.8208, 0.3389, 0.8213, 0.3373, 0.8282, 0.3391, 0.828, 0.3406, 0.8805, 0.3271, 0.8791, 0.3253, 0.8867, 0.3188, 0.8883, 0.3203, 0.8356, 0.3416, 0.8357, 0.3398, 0.8438, 0.3395, 0.844, 0.3414, 0.9118, 0.2712, 0.9093, 0.2709, 0.9097, 0.2601, 0.9121, 0.26, 0.8955, 0.3123, 0.8935, 0.3108, 0.8995, 0.3017, 0.9017, 0.3029, 0.853, 0.34, 0.8525, 0.3379, 0.8616, 0.3349, 0.8625, 0.3371, 0.9065, 0.2928, 0.9042, 0.2919, 0.9075, 0.2816, 0.9099, 0.2822, 0.8138, 0.3361, 0.8148, 0.3346, 0.8213, 0.3373, 0.8208, 0.3389, 0.8718, 0.3327, 0.8707, 0.3307, 0.8791, 0.3253, 0.8805, 0.3271, 0.828, 0.3406, 0.8282, 0.3391, 0.8357, 0.3398, 0.8356, 0.3416, 0.9099, 0.2822, 0.9075, 0.2816, 0.9093, 0.2709, 0.9118, 0.2712, 0.8883, 0.3203, 0.8867, 0.3188, 0.8935, 0.3108, 0.8955, 0.3123, 0.844, 0.3414, 0.8438, 0.3395, 0.8525, 0.3379, 0.853, 0.34, 0.9121, 0.26, 0.9097, 0.2601, 0.9086, 0.2494, 0.9109, 0.2487, 0.1226, 0.5253, 0.1186, 0.5222, 0.1414, 0.4876, 0.1462, 0.4903, 0.3931, 0.359, 0.3989, 0.3596, 0.3914, 0.4044, 0.3857, 0.4031, 0.3857, 0.4031, 0.3914, 0.4044, 0.3776, 0.4477, 0.3722, 0.4457, 0.1885, 0.3564, 0.1826, 0.3558, 0.1837, 0.3089, 0.1898, 0.3087, 0.05862, 0.03908, 0.0544, 0.044, 0.01277, 0.0136, 0.01674, 0.008163, 0.1532, 0.1608, 0.1474, 0.1636, 0.122, 0.1195, 0.1274, 0.1159, 0.3722, 0.4457, 0.3776, 0.4477, 0.3598, 0.4875, 0.355, 0.485, 0.09668, 0.5541, 0.09344, 0.5508, 0.1186, 0.5222, 0.1226, 0.5253, 0.355, 0.485, 0.3598, 0.4875, 0.3383, 0.5215, 0.3342, 0.5186, 0.3342, 0.5186, 0.3383, 0.5215, 0.3144, 0.5497, 0.3111, 0.5466, 0.1807, 0.4035, 0.1749, 0.4021, 0.1826, 0.3558, 0.1885, 0.3564, 0.09566, 0.07506, 0.09082, 0.07933, 0.0544, 0.044, 0.05862, 0.03908, 0.3111, 0.5466, 0.3144, 0.5497, 0.2892, 0.5725, 0.2865, 0.5691, 0.1726, 0.2088, 0.1664, 0.2108, 0.1474, 0.1636, 0.1532, 0.1608, 0.06941, 0.577, 0.06681, 0.5735, 0.09344, 0.5508, 0.09668, 0.5541, 0.2865, 0.5691, 0.2892, 0.5725, 0.2618, 0.5902, 0.2598, 0.5866, 0.2941, 0.0536, 0.3277, 0.05376, 0.3268, 0.05867, 0.2951, 0.05851, 0.3277, 0.05376, 0.3589, 0.06666, 0.3561, 0.0709, 0.3268, 0.05867, 0.3589, 0.06666, 0.3835, 0.09133, 0.3792, 0.09423, 0.3561, 0.0709, 0.3835, 0.09133, 0.3966, 0.1237, 0.3915, 0.1247, 0.3792, 0.09423, 0.3966, 0.1237, 0.3964, 0.1589, 0.3913, 0.1578, 0.3915, 0.1247, 0.3964, 0.1589, 0.3825, 0.1911, 0.3782, 0.1883, 0.3913, 0.1578, 0.3825, 0.1911, 0.358, 0.2149, 0.3552, 0.2108, 0.3782, 0.1883, 0.358, 0.2149, 0.3267, 0.2275, 0.3257, 0.2226, 0.3552, 0.2108, 0.3267, 0.2275, 0.2927, 0.2272, 0.2937, 0.2222, 0.3257, 0.2226, 0.2927, 0.2272, 0.2603, 0.2134, 0.2632, 0.2091, 0.2937, 0.2222, 0.2603, 0.2134, 0.236, 0.188, 0.2403, 0.1852, 0.2632, 0.2091, 0.236, 0.188, 0.2238, 0.1567, 0.2287, 0.1558, 0.2403, 0.1852, 0.2238, 0.1567, 0.224, 0.1232, 0.229, 0.1241, 0.2287, 0.1558, 0.224, 0.1232, 0.2374, 0.0908, 0.2417, 0.09368, 0.229, 0.1241, 0.2374, 0.0908, 0.2625, 0.06632, 0.2653, 0.07058, 0.2417, 0.09368, 0.2625, 0.06632, 0.2941, 0.0536, 0.2951, 0.05851, 0.2653, 0.07058, 0.2211, 0.1226, 0.224, 0.1232, 0.2238, 0.1567, 0.2211, 0.1572, 0.2312, 0.1553, 0.2287, 0.1558, 0.229, 0.1241, 0.2315, 0.1247, 0.2211, 0.1572, 0.2238, 0.1567, 0.236, 0.188, 0.2336, 0.1896, 0.2315, 0.1247, 0.229, 0.1241, 0.2417, 0.09368, 0.244, 0.09525, 0.2336, 0.1896, 0.236, 0.188, 0.2603, 0.2134, 0.2585, 0.2159, 0.2956, 0.06107, 0.2951, 0.05851, 0.3268, 0.05867, 0.3262, 0.06121, 0.244, 0.09525, 0.2417, 0.09368, 0.2653, 0.07058, 0.2667, 0.07273, 0.2585, 0.2159, 0.2603, 0.2134, 0.2927, 0.2272, 0.2921, 0.2301, 0.3262, 0.06121, 0.3268, 0.05867, 0.3561, 0.0709, 0.3546, 0.07308, 0.2667, 0.07273, 0.2653, 0.07058, 0.2951, 0.05851, 0.2956, 0.06107, 0.2921, 0.2301, 0.2927, 0.2272, 0.3267, 0.2275, 0.3272, 0.2302, 0.3546, 0.07308, 0.3561, 0.0709, 0.3792, 0.09423, 0.377, 0.09571, 0.3272, 0.2302, 0.3267, 0.2275, 0.358, 0.2149, 0.3596, 0.2173, 0.377, 0.09571, 0.3792, 0.09423, 0.3915, 0.1247, 0.3889, 0.1252, 0.3596, 0.2173, 0.358, 0.2149, 0.3825, 0.1911, 0.3849, 0.1928, 0.3889, 0.1252, 0.3915, 0.1247, 0.3913, 0.1578, 0.3886, 0.1573, 0.101, 0.6186, 0.101, 0.5716, 0.1939, 0.5716, 0.1939, 0.6186, 0.101, 0.5716, 0.101, 0.5247, 0.1939, 0.5247, 0.1939, 0.5716, 0.101, 0.5247, 0.101, 0.4777, 0.1939, 0.4777, 0.1939, 0.5247, 0.101, 0.4777, 0.101, 0.4308, 0.1939, 0.4308, 0.1939, 0.4777, 0.101, 0.4308, 0.101, 0.3838, 0.1939, 0.3838, 0.1939, 0.4308, 0.101, 0.3838, 0.101, 0.3369, 0.1939, 0.3369, 0.1939, 0.3838, 0.101, 0.3369, 0.101, 0.2899, 0.1939, 0.2899, 0.1939, 0.3369, 0.101, 0.2899, 0.101, 0.2429, 0.1939, 0.2429, 0.1939, 0.2899, 0.101, 0.2429, 0.101, 0.196, 0.1939, 0.196, 0.1939, 0.2429, 0.101, 0.196, 0.101, 0.149, 0.1939, 0.149, 0.1939, 0.196, 0.101, 0.149, 0.101, 0.1021, 0.1939, 0.1021, 0.1939, 0.149, 0.101, 0.1021, 0.101, 0.05512, 0.1939, 0.05512, 0.1939, 0.1021, 0.101, 0.05512, 0.101, 0.008163, 0.1939, 0.008163, 0.1939, 0.05512, 0.101, 0.7595, 0.101, 0.7125, 0.1939, 0.7125, 0.1939, 0.7595, 0.101, 0.7125, 0.101, 0.6655, 0.1939, 0.6655, 0.1939, 0.7125, 0.101, 0.6655, 0.101, 0.6186, 0.1939, 0.6186, 0.1939, 0.6655, 0.2348, 0.08906, 0.2374, 0.0908, 0.224, 0.1232, 0.2211, 0.1226, 0.2648, 0.2068, 0.2632, 0.2091, 0.2403, 0.1852, 0.2425, 0.1838, 0.3282, 0.05108, 0.3277, 0.05376, 0.2941, 0.0536, 0.2935, 0.05079, 0.2608, 0.06388, 0.2625, 0.06632, 0.2374, 0.0908, 0.2348, 0.08906, 0.2943, 0.2196, 0.2937, 0.2222, 0.2632, 0.2091, 0.2648, 0.2068, 0.3606, 0.06426, 0.3589, 0.06666, 0.3277, 0.05376, 0.3282, 0.05108, 0.2935, 0.05079, 0.2941, 0.0536, 0.2625, 0.06632, 0.2608, 0.06388, 0.3252, 0.22, 0.3257, 0.2226, 0.2937, 0.2222, 0.2943, 0.2196, 0.3861, 0.08963, 0.3835, 0.09133, 0.3589, 0.06666, 0.3606, 0.06426, 0.3537, 0.2086, 0.3552, 0.2108, 0.3257, 0.2226, 0.3252, 0.22, 0.3994, 0.1231, 0.3966, 0.1237, 0.3835, 0.09133, 0.3861, 0.08963, 0.3761, 0.1868, 0.3782, 0.1883, 0.3552, 0.2108, 0.3537, 0.2086, 0.3995, 0.1595, 0.3964, 0.1589, 0.3966, 0.1237, 0.3994, 0.1231, 0.3886, 0.1573, 0.3913, 0.1578, 0.3782, 0.1883, 0.3761, 0.1868, 0.3849, 0.1928, 0.3825, 0.1911, 0.3964, 0.1589, 0.3995, 0.1595])
me_bochka.materials.append(mat_material)
me_bochka.update()

# ---- objects
ob_bochka = bpy.data.objects.new('bochka', me_bochka)

# ---- transforms, parenting, visibility, modifiers, constraints
ob_bochka.location = (0.0398, 2.69e-09, 1.797)

# ---- collection membership
col_collection.objects.link(ob_bochka)

# ---- scene / render settings (as saved in the file)
scene.frame_start = 1; scene.frame_end = 250; scene.frame_set(1)
scene.render.engine = 'BLENDER_EEVEE_NEXT'
bpy.context.view_layer.update()

# ---- added for rendering (the .blend has no active camera and no usable light): camera, sun
cam_auto = bpy.data.cameras.new('AutoCamera')
cam_auto.lens = 50.0
cam_auto.sensor_width = 36.0
cam_auto.clip_end = 1000.0
ob_auto_camera = bpy.data.objects.new('AutoCamera', cam_auto)
scene.collection.objects.link(ob_auto_camera)
ob_auto_camera.location = (4.15111, -4.98133, 5.02746)
ob_auto_camera.rotation_euler = (1.09748, -7.21219e-08, 0.694738)
scene.camera = ob_auto_camera
light_auto_sun = bpy.data.lights.new('AutoSun', 'SUN')
light_auto_sun.energy = 3.0
light_auto_sun.angle = 0.0523599
ob_auto_sun = bpy.data.objects.new('AutoSun', light_auto_sun)
scene.collection.objects.link(ob_auto_sun)
ob_auto_sun.rotation_euler = (0.872665, 0.174533, 0.523599)
bpy.context.view_layer.update()
